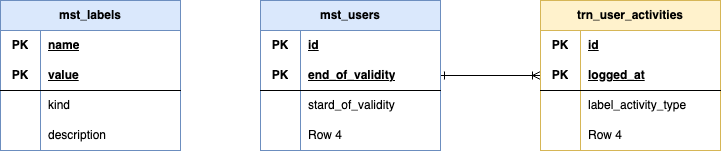

The diagram above was exported from draw.io. Its source (the exported page's mxGraphModel, read from the mxfile embedded in the PNG):
<mxGraphModel dx="1194" dy="899" grid="1" gridSize="10" guides="1" tooltips="1" connect="1" arrows="1" fold="1" page="1" pageScale="1" pageWidth="1654" pageHeight="1169" math="0" shadow="0">
  <root>
    <mxCell id="0" />
    <mxCell id="1" parent="0" />
    <mxCell id="28" style="edgeStyle=orthogonalEdgeStyle;html=1;startArrow=ERone;startFill=0;endArrow=ERoneToMany;endFill=0;" edge="1" parent="1" source="2" target="15">
      <mxGeometry relative="1" as="geometry" />
    </mxCell>
    <mxCell id="2" value="mst_users" style="shape=table;startSize=30;container=1;collapsible=1;childLayout=tableLayout;fixedRows=1;rowLines=0;fontStyle=1;align=center;resizeLast=1;html=1;whiteSpace=wrap;fillColor=#dae8fc;strokeColor=#6c8ebf;" vertex="1" parent="1">
      <mxGeometry x="350" y="110" width="180" height="150" as="geometry" />
    </mxCell>
    <mxCell id="3" value="" style="shape=tableRow;horizontal=0;startSize=0;swimlaneHead=0;swimlaneBody=0;fillColor=none;collapsible=0;dropTarget=0;points=[[0,0.5],[1,0.5]];portConstraint=eastwest;top=0;left=0;right=0;bottom=0;html=1;" vertex="1" parent="2">
      <mxGeometry y="30" width="180" height="30" as="geometry" />
    </mxCell>
    <mxCell id="4" value="PK" style="shape=partialRectangle;connectable=0;fillColor=none;top=0;left=0;bottom=0;right=0;fontStyle=1;overflow=hidden;html=1;whiteSpace=wrap;" vertex="1" parent="3">
      <mxGeometry width="40" height="30" as="geometry">
        <mxRectangle width="40" height="30" as="alternateBounds" />
      </mxGeometry>
    </mxCell>
    <mxCell id="5" value="id" style="shape=partialRectangle;connectable=0;fillColor=none;top=0;left=0;bottom=0;right=0;align=left;spacingLeft=6;fontStyle=5;overflow=hidden;html=1;whiteSpace=wrap;" vertex="1" parent="3">
      <mxGeometry x="40" width="140" height="30" as="geometry">
        <mxRectangle width="140" height="30" as="alternateBounds" />
      </mxGeometry>
    </mxCell>
    <mxCell id="6" value="" style="shape=tableRow;horizontal=0;startSize=0;swimlaneHead=0;swimlaneBody=0;fillColor=none;collapsible=0;dropTarget=0;points=[[0,0.5],[1,0.5]];portConstraint=eastwest;top=0;left=0;right=0;bottom=1;html=1;" vertex="1" parent="2">
      <mxGeometry y="60" width="180" height="30" as="geometry" />
    </mxCell>
    <mxCell id="7" value="PK" style="shape=partialRectangle;connectable=0;fillColor=none;top=0;left=0;bottom=0;right=0;fontStyle=1;overflow=hidden;html=1;whiteSpace=wrap;" vertex="1" parent="6">
      <mxGeometry width="40" height="30" as="geometry">
        <mxRectangle width="40" height="30" as="alternateBounds" />
      </mxGeometry>
    </mxCell>
    <mxCell id="8" value="end_of_validity" style="shape=partialRectangle;connectable=0;fillColor=none;top=0;left=0;bottom=0;right=0;align=left;spacingLeft=6;fontStyle=5;overflow=hidden;html=1;whiteSpace=wrap;" vertex="1" parent="6">
      <mxGeometry x="40" width="140" height="30" as="geometry">
        <mxRectangle width="140" height="30" as="alternateBounds" />
      </mxGeometry>
    </mxCell>
    <mxCell id="9" value="" style="shape=tableRow;horizontal=0;startSize=0;swimlaneHead=0;swimlaneBody=0;fillColor=none;collapsible=0;dropTarget=0;points=[[0,0.5],[1,0.5]];portConstraint=eastwest;top=0;left=0;right=0;bottom=0;html=1;" vertex="1" parent="2">
      <mxGeometry y="90" width="180" height="30" as="geometry" />
    </mxCell>
    <mxCell id="10" value="" style="shape=partialRectangle;connectable=0;fillColor=none;top=0;left=0;bottom=0;right=0;editable=1;overflow=hidden;html=1;whiteSpace=wrap;" vertex="1" parent="9">
      <mxGeometry width="40" height="30" as="geometry">
        <mxRectangle width="40" height="30" as="alternateBounds" />
      </mxGeometry>
    </mxCell>
    <mxCell id="11" value="stard_of_validity" style="shape=partialRectangle;connectable=0;fillColor=none;top=0;left=0;bottom=0;right=0;align=left;spacingLeft=6;overflow=hidden;html=1;whiteSpace=wrap;" vertex="1" parent="9">
      <mxGeometry x="40" width="140" height="30" as="geometry">
        <mxRectangle width="140" height="30" as="alternateBounds" />
      </mxGeometry>
    </mxCell>
    <mxCell id="12" value="" style="shape=tableRow;horizontal=0;startSize=0;swimlaneHead=0;swimlaneBody=0;fillColor=none;collapsible=0;dropTarget=0;points=[[0,0.5],[1,0.5]];portConstraint=eastwest;top=0;left=0;right=0;bottom=0;html=1;" vertex="1" parent="2">
      <mxGeometry y="120" width="180" height="30" as="geometry" />
    </mxCell>
    <mxCell id="13" value="" style="shape=partialRectangle;connectable=0;fillColor=none;top=0;left=0;bottom=0;right=0;editable=1;overflow=hidden;html=1;whiteSpace=wrap;" vertex="1" parent="12">
      <mxGeometry width="40" height="30" as="geometry">
        <mxRectangle width="40" height="30" as="alternateBounds" />
      </mxGeometry>
    </mxCell>
    <mxCell id="14" value="Row 4" style="shape=partialRectangle;connectable=0;fillColor=none;top=0;left=0;bottom=0;right=0;align=left;spacingLeft=6;overflow=hidden;html=1;whiteSpace=wrap;" vertex="1" parent="12">
      <mxGeometry x="40" width="140" height="30" as="geometry">
        <mxRectangle width="140" height="30" as="alternateBounds" />
      </mxGeometry>
    </mxCell>
    <mxCell id="15" value="trn_user_activities" style="shape=table;startSize=30;container=1;collapsible=1;childLayout=tableLayout;fixedRows=1;rowLines=0;fontStyle=1;align=center;resizeLast=1;html=1;whiteSpace=wrap;fillColor=#fff2cc;strokeColor=#d6b656;" vertex="1" parent="1">
      <mxGeometry x="630" y="110" width="180" height="150" as="geometry" />
    </mxCell>
    <mxCell id="16" value="" style="shape=tableRow;horizontal=0;startSize=0;swimlaneHead=0;swimlaneBody=0;fillColor=none;collapsible=0;dropTarget=0;points=[[0,0.5],[1,0.5]];portConstraint=eastwest;top=0;left=0;right=0;bottom=0;html=1;" vertex="1" parent="15">
      <mxGeometry y="30" width="180" height="30" as="geometry" />
    </mxCell>
    <mxCell id="17" value="PK" style="shape=partialRectangle;connectable=0;fillColor=none;top=0;left=0;bottom=0;right=0;fontStyle=1;overflow=hidden;html=1;whiteSpace=wrap;" vertex="1" parent="16">
      <mxGeometry width="40" height="30" as="geometry">
        <mxRectangle width="40" height="30" as="alternateBounds" />
      </mxGeometry>
    </mxCell>
    <mxCell id="18" value="id" style="shape=partialRectangle;connectable=0;fillColor=none;top=0;left=0;bottom=0;right=0;align=left;spacingLeft=6;fontStyle=5;overflow=hidden;html=1;whiteSpace=wrap;" vertex="1" parent="16">
      <mxGeometry x="40" width="140" height="30" as="geometry">
        <mxRectangle width="140" height="30" as="alternateBounds" />
      </mxGeometry>
    </mxCell>
    <mxCell id="19" value="" style="shape=tableRow;horizontal=0;startSize=0;swimlaneHead=0;swimlaneBody=0;fillColor=none;collapsible=0;dropTarget=0;points=[[0,0.5],[1,0.5]];portConstraint=eastwest;top=0;left=0;right=0;bottom=1;html=1;" vertex="1" parent="15">
      <mxGeometry y="60" width="180" height="30" as="geometry" />
    </mxCell>
    <mxCell id="20" value="PK" style="shape=partialRectangle;connectable=0;fillColor=none;top=0;left=0;bottom=0;right=0;fontStyle=1;overflow=hidden;html=1;whiteSpace=wrap;" vertex="1" parent="19">
      <mxGeometry width="40" height="30" as="geometry">
        <mxRectangle width="40" height="30" as="alternateBounds" />
      </mxGeometry>
    </mxCell>
    <mxCell id="21" value="logged_at" style="shape=partialRectangle;connectable=0;fillColor=none;top=0;left=0;bottom=0;right=0;align=left;spacingLeft=6;fontStyle=5;overflow=hidden;html=1;whiteSpace=wrap;" vertex="1" parent="19">
      <mxGeometry x="40" width="140" height="30" as="geometry">
        <mxRectangle width="140" height="30" as="alternateBounds" />
      </mxGeometry>
    </mxCell>
    <mxCell id="22" value="" style="shape=tableRow;horizontal=0;startSize=0;swimlaneHead=0;swimlaneBody=0;fillColor=none;collapsible=0;dropTarget=0;points=[[0,0.5],[1,0.5]];portConstraint=eastwest;top=0;left=0;right=0;bottom=0;html=1;" vertex="1" parent="15">
      <mxGeometry y="90" width="180" height="30" as="geometry" />
    </mxCell>
    <mxCell id="23" value="" style="shape=partialRectangle;connectable=0;fillColor=none;top=0;left=0;bottom=0;right=0;editable=1;overflow=hidden;html=1;whiteSpace=wrap;" vertex="1" parent="22">
      <mxGeometry width="40" height="30" as="geometry">
        <mxRectangle width="40" height="30" as="alternateBounds" />
      </mxGeometry>
    </mxCell>
    <mxCell id="24" value="label_activity_type" style="shape=partialRectangle;connectable=0;fillColor=none;top=0;left=0;bottom=0;right=0;align=left;spacingLeft=6;overflow=hidden;html=1;whiteSpace=wrap;" vertex="1" parent="22">
      <mxGeometry x="40" width="140" height="30" as="geometry">
        <mxRectangle width="140" height="30" as="alternateBounds" />
      </mxGeometry>
    </mxCell>
    <mxCell id="25" value="" style="shape=tableRow;horizontal=0;startSize=0;swimlaneHead=0;swimlaneBody=0;fillColor=none;collapsible=0;dropTarget=0;points=[[0,0.5],[1,0.5]];portConstraint=eastwest;top=0;left=0;right=0;bottom=0;html=1;" vertex="1" parent="15">
      <mxGeometry y="120" width="180" height="30" as="geometry" />
    </mxCell>
    <mxCell id="26" value="" style="shape=partialRectangle;connectable=0;fillColor=none;top=0;left=0;bottom=0;right=0;editable=1;overflow=hidden;html=1;whiteSpace=wrap;" vertex="1" parent="25">
      <mxGeometry width="40" height="30" as="geometry">
        <mxRectangle width="40" height="30" as="alternateBounds" />
      </mxGeometry>
    </mxCell>
    <mxCell id="27" value="Row 4" style="shape=partialRectangle;connectable=0;fillColor=none;top=0;left=0;bottom=0;right=0;align=left;spacingLeft=6;overflow=hidden;html=1;whiteSpace=wrap;" vertex="1" parent="25">
      <mxGeometry x="40" width="140" height="30" as="geometry">
        <mxRectangle width="140" height="30" as="alternateBounds" />
      </mxGeometry>
    </mxCell>
    <mxCell id="29" value="mst_labels" style="shape=table;startSize=30;container=1;collapsible=1;childLayout=tableLayout;fixedRows=1;rowLines=0;fontStyle=1;align=center;resizeLast=1;html=1;whiteSpace=wrap;fillColor=#dae8fc;strokeColor=#6c8ebf;" vertex="1" parent="1">
      <mxGeometry x="90" y="110" width="180" height="150" as="geometry" />
    </mxCell>
    <mxCell id="30" value="" style="shape=tableRow;horizontal=0;startSize=0;swimlaneHead=0;swimlaneBody=0;fillColor=none;collapsible=0;dropTarget=0;points=[[0,0.5],[1,0.5]];portConstraint=eastwest;top=0;left=0;right=0;bottom=0;html=1;" vertex="1" parent="29">
      <mxGeometry y="30" width="180" height="30" as="geometry" />
    </mxCell>
    <mxCell id="31" value="PK" style="shape=partialRectangle;connectable=0;fillColor=none;top=0;left=0;bottom=0;right=0;fontStyle=1;overflow=hidden;html=1;whiteSpace=wrap;" vertex="1" parent="30">
      <mxGeometry width="40" height="30" as="geometry">
        <mxRectangle width="40" height="30" as="alternateBounds" />
      </mxGeometry>
    </mxCell>
    <mxCell id="32" value="name" style="shape=partialRectangle;connectable=0;fillColor=none;top=0;left=0;bottom=0;right=0;align=left;spacingLeft=6;fontStyle=5;overflow=hidden;html=1;whiteSpace=wrap;" vertex="1" parent="30">
      <mxGeometry x="40" width="140" height="30" as="geometry">
        <mxRectangle width="140" height="30" as="alternateBounds" />
      </mxGeometry>
    </mxCell>
    <mxCell id="33" value="" style="shape=tableRow;horizontal=0;startSize=0;swimlaneHead=0;swimlaneBody=0;fillColor=none;collapsible=0;dropTarget=0;points=[[0,0.5],[1,0.5]];portConstraint=eastwest;top=0;left=0;right=0;bottom=1;html=1;" vertex="1" parent="29">
      <mxGeometry y="60" width="180" height="30" as="geometry" />
    </mxCell>
    <mxCell id="34" value="PK" style="shape=partialRectangle;connectable=0;fillColor=none;top=0;left=0;bottom=0;right=0;fontStyle=1;overflow=hidden;html=1;whiteSpace=wrap;" vertex="1" parent="33">
      <mxGeometry width="40" height="30" as="geometry">
        <mxRectangle width="40" height="30" as="alternateBounds" />
      </mxGeometry>
    </mxCell>
    <mxCell id="35" value="value" style="shape=partialRectangle;connectable=0;fillColor=none;top=0;left=0;bottom=0;right=0;align=left;spacingLeft=6;fontStyle=5;overflow=hidden;html=1;whiteSpace=wrap;" vertex="1" parent="33">
      <mxGeometry x="40" width="140" height="30" as="geometry">
        <mxRectangle width="140" height="30" as="alternateBounds" />
      </mxGeometry>
    </mxCell>
    <mxCell id="36" value="" style="shape=tableRow;horizontal=0;startSize=0;swimlaneHead=0;swimlaneBody=0;fillColor=none;collapsible=0;dropTarget=0;points=[[0,0.5],[1,0.5]];portConstraint=eastwest;top=0;left=0;right=0;bottom=0;html=1;" vertex="1" parent="29">
      <mxGeometry y="90" width="180" height="30" as="geometry" />
    </mxCell>
    <mxCell id="37" value="" style="shape=partialRectangle;connectable=0;fillColor=none;top=0;left=0;bottom=0;right=0;editable=1;overflow=hidden;html=1;whiteSpace=wrap;" vertex="1" parent="36">
      <mxGeometry width="40" height="30" as="geometry">
        <mxRectangle width="40" height="30" as="alternateBounds" />
      </mxGeometry>
    </mxCell>
    <mxCell id="38" value="kind" style="shape=partialRectangle;connectable=0;fillColor=none;top=0;left=0;bottom=0;right=0;align=left;spacingLeft=6;overflow=hidden;html=1;whiteSpace=wrap;" vertex="1" parent="36">
      <mxGeometry x="40" width="140" height="30" as="geometry">
        <mxRectangle width="140" height="30" as="alternateBounds" />
      </mxGeometry>
    </mxCell>
    <mxCell id="39" value="" style="shape=tableRow;horizontal=0;startSize=0;swimlaneHead=0;swimlaneBody=0;fillColor=none;collapsible=0;dropTarget=0;points=[[0,0.5],[1,0.5]];portConstraint=eastwest;top=0;left=0;right=0;bottom=0;html=1;" vertex="1" parent="29">
      <mxGeometry y="120" width="180" height="30" as="geometry" />
    </mxCell>
    <mxCell id="40" value="" style="shape=partialRectangle;connectable=0;fillColor=none;top=0;left=0;bottom=0;right=0;editable=1;overflow=hidden;html=1;whiteSpace=wrap;" vertex="1" parent="39">
      <mxGeometry width="40" height="30" as="geometry">
        <mxRectangle width="40" height="30" as="alternateBounds" />
      </mxGeometry>
    </mxCell>
    <mxCell id="41" value="description" style="shape=partialRectangle;connectable=0;fillColor=none;top=0;left=0;bottom=0;right=0;align=left;spacingLeft=6;overflow=hidden;html=1;whiteSpace=wrap;" vertex="1" parent="39">
      <mxGeometry x="40" width="140" height="30" as="geometry">
        <mxRectangle width="140" height="30" as="alternateBounds" />
      </mxGeometry>
    </mxCell>
  </root>
</mxGraphModel>